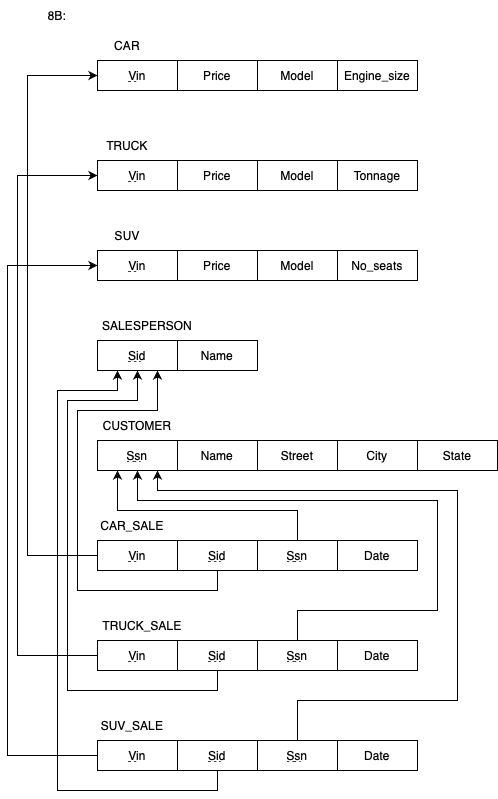

The diagram above was exported from draw.io. Its source (the exported page's mxGraphModel, read from the mxfile embedded in the PNG):
<mxGraphModel dx="833" dy="558" grid="1" gridSize="10" guides="1" tooltips="1" connect="1" arrows="1" fold="1" page="1" pageScale="1" pageWidth="850" pageHeight="1100" math="0" shadow="0">
  <root>
    <mxCell id="0" />
    <mxCell id="1" parent="0" />
    <mxCell id="5j8XKK3wRVfdHLFw6LGU-1" value="8B:" style="text;html=1;strokeColor=none;fillColor=none;align=center;verticalAlign=middle;whiteSpace=wrap;rounded=0;" parent="1" vertex="1">
      <mxGeometry x="60" y="40" width="60" height="30" as="geometry" />
    </mxCell>
    <mxCell id="5j8XKK3wRVfdHLFw6LGU-2" value="&lt;u&gt;Vin&lt;/u&gt;" style="rounded=0;whiteSpace=wrap;html=1;" parent="1" vertex="1">
      <mxGeometry x="130" y="100" width="80" height="30" as="geometry" />
    </mxCell>
    <mxCell id="5j8XKK3wRVfdHLFw6LGU-4" value="Model" style="rounded=0;whiteSpace=wrap;html=1;" parent="1" vertex="1">
      <mxGeometry x="290" y="100" width="80" height="30" as="geometry" />
    </mxCell>
    <mxCell id="5j8XKK3wRVfdHLFw6LGU-5" value="Price" style="rounded=0;whiteSpace=wrap;html=1;" parent="1" vertex="1">
      <mxGeometry x="210" y="100" width="80" height="30" as="geometry" />
    </mxCell>
    <mxCell id="5j8XKK3wRVfdHLFw6LGU-6" value="&lt;u&gt;Vin&lt;/u&gt;" style="rounded=0;whiteSpace=wrap;html=1;" parent="1" vertex="1">
      <mxGeometry x="130" y="200" width="80" height="30" as="geometry" />
    </mxCell>
    <mxCell id="5j8XKK3wRVfdHLFw6LGU-7" value="CAR" style="text;html=1;strokeColor=none;fillColor=none;align=center;verticalAlign=middle;whiteSpace=wrap;rounded=0;" parent="1" vertex="1">
      <mxGeometry x="130" y="70" width="60" height="30" as="geometry" />
    </mxCell>
    <mxCell id="5j8XKK3wRVfdHLFw6LGU-9" value="Engine_size" style="rounded=0;whiteSpace=wrap;html=1;" parent="1" vertex="1">
      <mxGeometry x="370" y="100" width="80" height="30" as="geometry" />
    </mxCell>
    <mxCell id="5j8XKK3wRVfdHLFw6LGU-10" value="Price" style="rounded=0;whiteSpace=wrap;html=1;" parent="1" vertex="1">
      <mxGeometry x="210" y="200" width="80" height="30" as="geometry" />
    </mxCell>
    <mxCell id="5j8XKK3wRVfdHLFw6LGU-11" value="TRUCK" style="text;html=1;strokeColor=none;fillColor=none;align=center;verticalAlign=middle;whiteSpace=wrap;rounded=0;" parent="1" vertex="1">
      <mxGeometry x="130" y="170" width="60" height="30" as="geometry" />
    </mxCell>
    <mxCell id="5j8XKK3wRVfdHLFw6LGU-12" value="Model" style="rounded=0;whiteSpace=wrap;html=1;" parent="1" vertex="1">
      <mxGeometry x="290" y="200" width="80" height="30" as="geometry" />
    </mxCell>
    <mxCell id="5j8XKK3wRVfdHLFw6LGU-13" value="&lt;u&gt;Vin&lt;/u&gt;" style="rounded=0;whiteSpace=wrap;html=1;" parent="1" vertex="1">
      <mxGeometry x="130" y="290" width="80" height="30" as="geometry" />
    </mxCell>
    <mxCell id="5j8XKK3wRVfdHLFw6LGU-14" value="SUV" style="text;html=1;strokeColor=none;fillColor=none;align=center;verticalAlign=middle;whiteSpace=wrap;rounded=0;" parent="1" vertex="1">
      <mxGeometry x="130" y="260" width="60" height="30" as="geometry" />
    </mxCell>
    <mxCell id="5j8XKK3wRVfdHLFw6LGU-15" value="No_seats" style="rounded=0;whiteSpace=wrap;html=1;" parent="1" vertex="1">
      <mxGeometry x="370" y="290" width="80" height="30" as="geometry" />
    </mxCell>
    <mxCell id="5j8XKK3wRVfdHLFw6LGU-16" value="&lt;u&gt;Sid&lt;/u&gt;" style="rounded=0;whiteSpace=wrap;html=1;" parent="1" vertex="1">
      <mxGeometry x="130" y="380" width="80" height="30" as="geometry" />
    </mxCell>
    <mxCell id="5j8XKK3wRVfdHLFw6LGU-17" value="SALESPERSON" style="text;html=1;strokeColor=none;fillColor=none;align=center;verticalAlign=middle;whiteSpace=wrap;rounded=0;" parent="1" vertex="1">
      <mxGeometry x="130" y="350" width="100" height="30" as="geometry" />
    </mxCell>
    <mxCell id="5j8XKK3wRVfdHLFw6LGU-18" value="Name" style="rounded=0;whiteSpace=wrap;html=1;" parent="1" vertex="1">
      <mxGeometry x="210" y="380" width="80" height="30" as="geometry" />
    </mxCell>
    <mxCell id="5j8XKK3wRVfdHLFw6LGU-19" value="&lt;u&gt;Ssn&lt;/u&gt;" style="rounded=0;whiteSpace=wrap;html=1;" parent="1" vertex="1">
      <mxGeometry x="130" y="480" width="80" height="30" as="geometry" />
    </mxCell>
    <mxCell id="5j8XKK3wRVfdHLFw6LGU-20" value="CUSTOMER" style="text;html=1;strokeColor=none;fillColor=none;align=center;verticalAlign=middle;whiteSpace=wrap;rounded=0;" parent="1" vertex="1">
      <mxGeometry x="130" y="450" width="80" height="30" as="geometry" />
    </mxCell>
    <mxCell id="5j8XKK3wRVfdHLFw6LGU-21" value="Name" style="rounded=0;whiteSpace=wrap;html=1;" parent="1" vertex="1">
      <mxGeometry x="210" y="480" width="80" height="30" as="geometry" />
    </mxCell>
    <mxCell id="5j8XKK3wRVfdHLFw6LGU-22" value="Street" style="rounded=0;whiteSpace=wrap;html=1;" parent="1" vertex="1">
      <mxGeometry x="290" y="480" width="80" height="30" as="geometry" />
    </mxCell>
    <mxCell id="5j8XKK3wRVfdHLFw6LGU-24" value="State" style="rounded=0;whiteSpace=wrap;html=1;" parent="1" vertex="1">
      <mxGeometry x="450" y="480" width="80" height="30" as="geometry" />
    </mxCell>
    <mxCell id="5j8XKK3wRVfdHLFw6LGU-25" value="City" style="rounded=0;whiteSpace=wrap;html=1;" parent="1" vertex="1">
      <mxGeometry x="370" y="480" width="80" height="30" as="geometry" />
    </mxCell>
    <mxCell id="5j8XKK3wRVfdHLFw6LGU-39" style="edgeStyle=orthogonalEdgeStyle;rounded=0;orthogonalLoop=1;jettySize=auto;html=1;exitX=0.5;exitY=1;exitDx=0;exitDy=0;startArrow=none;startFill=0;endArrow=classic;endFill=1;entryX=0.75;entryY=1;entryDx=0;entryDy=0;" parent="1" source="5j8XKK3wRVfdHLFw6LGU-26" target="5j8XKK3wRVfdHLFw6LGU-16" edge="1">
      <mxGeometry relative="1" as="geometry">
        <mxPoint x="110" y="420" as="targetPoint" />
        <Array as="points">
          <mxPoint x="250" y="630" />
          <mxPoint x="110" y="630" />
          <mxPoint x="110" y="450" />
          <mxPoint x="190" y="450" />
        </Array>
      </mxGeometry>
    </mxCell>
    <mxCell id="5j8XKK3wRVfdHLFw6LGU-26" value="&lt;u&gt;Sid&lt;/u&gt;" style="rounded=0;whiteSpace=wrap;html=1;" parent="1" vertex="1">
      <mxGeometry x="210" y="580" width="80" height="30" as="geometry" />
    </mxCell>
    <mxCell id="5j8XKK3wRVfdHLFw6LGU-27" value="CAR_SALE" style="text;html=1;strokeColor=none;fillColor=none;align=center;verticalAlign=middle;whiteSpace=wrap;rounded=0;" parent="1" vertex="1">
      <mxGeometry x="130" y="550" width="70" height="30" as="geometry" />
    </mxCell>
    <mxCell id="5j8XKK3wRVfdHLFw6LGU-59" style="edgeStyle=orthogonalEdgeStyle;rounded=0;orthogonalLoop=1;jettySize=auto;html=1;exitX=0;exitY=0.5;exitDx=0;exitDy=0;entryX=0;entryY=0.5;entryDx=0;entryDy=0;startArrow=none;startFill=0;endArrow=classic;endFill=1;" parent="1" source="5j8XKK3wRVfdHLFw6LGU-28" target="5j8XKK3wRVfdHLFw6LGU-2" edge="1">
      <mxGeometry relative="1" as="geometry">
        <Array as="points">
          <mxPoint x="60" y="595" />
          <mxPoint x="60" y="115" />
        </Array>
      </mxGeometry>
    </mxCell>
    <mxCell id="5j8XKK3wRVfdHLFw6LGU-28" value="&lt;u&gt;Vin&lt;/u&gt;" style="rounded=0;whiteSpace=wrap;html=1;" parent="1" vertex="1">
      <mxGeometry x="130" y="580" width="80" height="30" as="geometry" />
    </mxCell>
    <mxCell id="5j8XKK3wRVfdHLFw6LGU-38" style="edgeStyle=orthogonalEdgeStyle;rounded=0;orthogonalLoop=1;jettySize=auto;html=1;exitX=0.5;exitY=0;exitDx=0;exitDy=0;startArrow=none;startFill=0;endArrow=classic;endFill=1;" parent="1" source="5j8XKK3wRVfdHLFw6LGU-29" edge="1">
      <mxGeometry relative="1" as="geometry">
        <mxPoint x="150" y="510" as="targetPoint" />
        <Array as="points">
          <mxPoint x="330" y="550" />
          <mxPoint x="150" y="550" />
        </Array>
      </mxGeometry>
    </mxCell>
    <mxCell id="5j8XKK3wRVfdHLFw6LGU-29" value="&lt;u&gt;Ssn&lt;/u&gt;" style="rounded=0;whiteSpace=wrap;html=1;" parent="1" vertex="1">
      <mxGeometry x="290" y="580" width="80" height="30" as="geometry" />
    </mxCell>
    <mxCell id="5j8XKK3wRVfdHLFw6LGU-30" value="Date" style="rounded=0;whiteSpace=wrap;html=1;" parent="1" vertex="1">
      <mxGeometry x="370" y="580" width="80" height="30" as="geometry" />
    </mxCell>
    <mxCell id="5j8XKK3wRVfdHLFw6LGU-41" value="Tonnage" style="rounded=0;whiteSpace=wrap;html=1;" parent="1" vertex="1">
      <mxGeometry x="370" y="200" width="80" height="30" as="geometry" />
    </mxCell>
    <mxCell id="5j8XKK3wRVfdHLFw6LGU-42" value="Price" style="rounded=0;whiteSpace=wrap;html=1;" parent="1" vertex="1">
      <mxGeometry x="210" y="290" width="80" height="30" as="geometry" />
    </mxCell>
    <mxCell id="5j8XKK3wRVfdHLFw6LGU-43" value="Model" style="rounded=0;whiteSpace=wrap;html=1;" parent="1" vertex="1">
      <mxGeometry x="290" y="290" width="80" height="30" as="geometry" />
    </mxCell>
    <mxCell id="5j8XKK3wRVfdHLFw6LGU-55" style="edgeStyle=orthogonalEdgeStyle;rounded=0;orthogonalLoop=1;jettySize=auto;html=1;exitX=0.5;exitY=1;exitDx=0;exitDy=0;startArrow=none;startFill=0;endArrow=classic;endFill=1;entryX=0.5;entryY=1;entryDx=0;entryDy=0;" parent="1" source="5j8XKK3wRVfdHLFw6LGU-45" target="5j8XKK3wRVfdHLFw6LGU-16" edge="1">
      <mxGeometry relative="1" as="geometry">
        <mxPoint x="90" y="410" as="targetPoint" />
        <Array as="points">
          <mxPoint x="250" y="730" />
          <mxPoint x="100" y="730" />
          <mxPoint x="100" y="440" />
          <mxPoint x="170" y="440" />
        </Array>
      </mxGeometry>
    </mxCell>
    <mxCell id="5j8XKK3wRVfdHLFw6LGU-45" value="&lt;u&gt;Sid&lt;/u&gt;" style="rounded=0;whiteSpace=wrap;html=1;" parent="1" vertex="1">
      <mxGeometry x="210" y="680" width="80" height="30" as="geometry" />
    </mxCell>
    <mxCell id="5j8XKK3wRVfdHLFw6LGU-46" value="TRUCK_SALE" style="text;html=1;strokeColor=none;fillColor=none;align=center;verticalAlign=middle;whiteSpace=wrap;rounded=0;" parent="1" vertex="1">
      <mxGeometry x="130" y="650" width="90" height="30" as="geometry" />
    </mxCell>
    <mxCell id="5j8XKK3wRVfdHLFw6LGU-60" style="edgeStyle=orthogonalEdgeStyle;rounded=0;orthogonalLoop=1;jettySize=auto;html=1;exitX=0;exitY=0.5;exitDx=0;exitDy=0;startArrow=none;startFill=0;endArrow=classic;endFill=1;entryX=0;entryY=0.5;entryDx=0;entryDy=0;" parent="1" source="5j8XKK3wRVfdHLFw6LGU-47" target="5j8XKK3wRVfdHLFw6LGU-6" edge="1">
      <mxGeometry relative="1" as="geometry">
        <mxPoint x="60" y="210" as="targetPoint" />
        <Array as="points">
          <mxPoint x="50" y="695" />
          <mxPoint x="50" y="215" />
        </Array>
      </mxGeometry>
    </mxCell>
    <mxCell id="5j8XKK3wRVfdHLFw6LGU-47" value="&lt;u&gt;Vin&lt;/u&gt;" style="rounded=0;whiteSpace=wrap;html=1;" parent="1" vertex="1">
      <mxGeometry x="130" y="680" width="80" height="30" as="geometry" />
    </mxCell>
    <mxCell id="5j8XKK3wRVfdHLFw6LGU-57" style="edgeStyle=orthogonalEdgeStyle;rounded=0;orthogonalLoop=1;jettySize=auto;html=1;exitX=0.5;exitY=0;exitDx=0;exitDy=0;startArrow=none;startFill=0;endArrow=classic;endFill=1;entryX=0.5;entryY=1;entryDx=0;entryDy=0;" parent="1" source="5j8XKK3wRVfdHLFw6LGU-48" target="5j8XKK3wRVfdHLFw6LGU-19" edge="1">
      <mxGeometry relative="1" as="geometry">
        <mxPoint x="480" y="540" as="targetPoint" />
        <Array as="points">
          <mxPoint x="330" y="650" />
          <mxPoint x="470" y="650" />
          <mxPoint x="470" y="540" />
          <mxPoint x="170" y="540" />
        </Array>
      </mxGeometry>
    </mxCell>
    <mxCell id="5j8XKK3wRVfdHLFw6LGU-48" value="&lt;u&gt;Ssn&lt;/u&gt;" style="rounded=0;whiteSpace=wrap;html=1;" parent="1" vertex="1">
      <mxGeometry x="290" y="680" width="80" height="30" as="geometry" />
    </mxCell>
    <mxCell id="5j8XKK3wRVfdHLFw6LGU-49" value="Date" style="rounded=0;whiteSpace=wrap;html=1;" parent="1" vertex="1">
      <mxGeometry x="370" y="680" width="80" height="30" as="geometry" />
    </mxCell>
    <mxCell id="5j8XKK3wRVfdHLFw6LGU-56" style="edgeStyle=orthogonalEdgeStyle;rounded=0;orthogonalLoop=1;jettySize=auto;html=1;exitX=0.5;exitY=1;exitDx=0;exitDy=0;startArrow=none;startFill=0;endArrow=classic;endFill=1;entryX=0.25;entryY=1;entryDx=0;entryDy=0;" parent="1" source="5j8XKK3wRVfdHLFw6LGU-50" target="5j8XKK3wRVfdHLFw6LGU-16" edge="1">
      <mxGeometry relative="1" as="geometry">
        <mxPoint x="90" y="420" as="targetPoint" />
        <Array as="points">
          <mxPoint x="250" y="830" />
          <mxPoint x="90" y="830" />
          <mxPoint x="90" y="430" />
          <mxPoint x="150" y="430" />
        </Array>
      </mxGeometry>
    </mxCell>
    <mxCell id="5j8XKK3wRVfdHLFw6LGU-50" value="&lt;u&gt;Sid&lt;/u&gt;" style="rounded=0;whiteSpace=wrap;html=1;" parent="1" vertex="1">
      <mxGeometry x="210" y="780" width="80" height="30" as="geometry" />
    </mxCell>
    <mxCell id="5j8XKK3wRVfdHLFw6LGU-51" value="SUV_SALE" style="text;html=1;strokeColor=none;fillColor=none;align=center;verticalAlign=middle;whiteSpace=wrap;rounded=0;" parent="1" vertex="1">
      <mxGeometry x="130" y="750" width="70" height="30" as="geometry" />
    </mxCell>
    <mxCell id="5j8XKK3wRVfdHLFw6LGU-61" style="edgeStyle=orthogonalEdgeStyle;rounded=0;orthogonalLoop=1;jettySize=auto;html=1;exitX=0;exitY=0.5;exitDx=0;exitDy=0;startArrow=none;startFill=0;endArrow=classic;endFill=1;entryX=0;entryY=0.5;entryDx=0;entryDy=0;" parent="1" source="5j8XKK3wRVfdHLFw6LGU-52" target="5j8XKK3wRVfdHLFw6LGU-13" edge="1">
      <mxGeometry relative="1" as="geometry">
        <mxPoint x="50" y="310" as="targetPoint" />
        <Array as="points">
          <mxPoint x="40" y="795" />
          <mxPoint x="40" y="305" />
        </Array>
      </mxGeometry>
    </mxCell>
    <mxCell id="5j8XKK3wRVfdHLFw6LGU-52" value="&lt;u&gt;Vin&lt;/u&gt;" style="rounded=0;whiteSpace=wrap;html=1;" parent="1" vertex="1">
      <mxGeometry x="130" y="780" width="80" height="30" as="geometry" />
    </mxCell>
    <mxCell id="5j8XKK3wRVfdHLFw6LGU-58" style="edgeStyle=orthogonalEdgeStyle;rounded=0;orthogonalLoop=1;jettySize=auto;html=1;exitX=0.5;exitY=0;exitDx=0;exitDy=0;startArrow=none;startFill=0;endArrow=classic;endFill=1;entryX=0.75;entryY=1;entryDx=0;entryDy=0;" parent="1" source="5j8XKK3wRVfdHLFw6LGU-53" target="5j8XKK3wRVfdHLFw6LGU-19" edge="1">
      <mxGeometry relative="1" as="geometry">
        <mxPoint x="510" y="700" as="targetPoint" />
        <Array as="points">
          <mxPoint x="330" y="740" />
          <mxPoint x="490" y="740" />
          <mxPoint x="490" y="530" />
          <mxPoint x="190" y="530" />
        </Array>
      </mxGeometry>
    </mxCell>
    <mxCell id="5j8XKK3wRVfdHLFw6LGU-53" value="&lt;u&gt;Ssn&lt;/u&gt;" style="rounded=0;whiteSpace=wrap;html=1;" parent="1" vertex="1">
      <mxGeometry x="290" y="780" width="80" height="30" as="geometry" />
    </mxCell>
    <mxCell id="5j8XKK3wRVfdHLFw6LGU-54" value="Date" style="rounded=0;whiteSpace=wrap;html=1;" parent="1" vertex="1">
      <mxGeometry x="370" y="780" width="80" height="30" as="geometry" />
    </mxCell>
  </root>
</mxGraphModel>